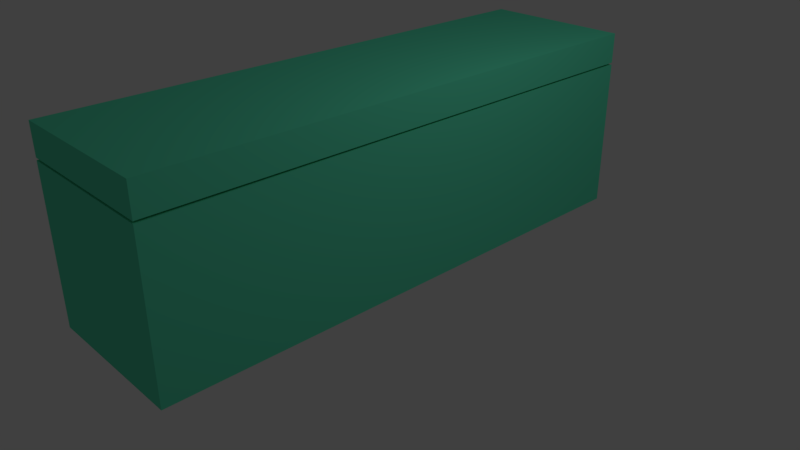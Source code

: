 # Source: Box.blend  (saved by Blender 2.79.0; exported with 4.5.12 LTS)
import bpy
from mathutils import Matrix  # noqa: F401  (used for matrix-valued properties, if any)

bpy.ops.wm.read_factory_settings(use_empty=True)
scene = bpy.context.scene
scene.name = 'Scene'

# ---- collections
col_collection_1 = bpy.data.collections.new('Collection 1'); scene.collection.children.link(col_collection_1)

# ---- materials (node trees are filled in below, after node groups)
mat_material = bpy.data.materials.new('Material')
mat_material.alpha_threshold = 0.0
mat_material.use_transparent_shadow = False
mat_material.diffuse_color = (0.1166, 0.8, 0.4944, 1.0)
mat_material.roughness = 0.5
mat_material.line_color = (0.0, 0.0, 0.0, 1.0)

# ---- material node trees

# ---- world
world_world = bpy.data.worlds.new('World'); scene.world = world_world
world_world.color = (0.05088, 0.05088, 0.05088)
world_world.use_sun_shadow = False
world_world.sun_shadow_jitter_overblur = 0.0
world_world.cycles.sampling_method = 'MANUAL'

# ---- cameras
cam_camera = bpy.data.cameras.new('Camera')
cam_camera.clip_end = 100.0
cam_camera.lens = 35.0
cam_camera.sensor_width = 32.0
cam_camera.sensor_height = 18.0
cam_camera.ortho_scale = 7.314
cam_camera.dof.focus_distance = 0.0
cam_camera.dof.aperture_fstop = 128.0

# ---- lights
light_lamp = bpy.data.lights.new('Lamp', 'POINT')
light_lamp.transmission_factor = 0.0
light_lamp.cutoff_distance = 30.0
light_lamp.energy = 100.0
light_lamp.shadow_buffer_clip_start = 1.001
light_lamp.shadow_soft_size = 0.1
light_lamp.shadow_maximum_resolution = 0.006
light_lamp.use_absolute_resolution = True

# ---- meshes
me_cube_001 = bpy.data.meshes.new('Cube.001')
me_cube_001.from_pydata([(1.0, 1.0, -1.0), (1.0, -1.0, -1.0), (-1.0, -1.0, -1.0), (-1.0, 1.0, -1.0), (1.0, 1.0, 1.0), (1.0, -1.0, 1.0), (-1.0, -1.0, 1.0), (-1.0, 1.0, 1.0)], [], [(0, 1, 2, 3), (4, 7, 6, 5), (0, 4, 5, 1), (1, 5, 6, 2), (2, 6, 7, 3), (4, 0, 3, 7)])
me_cube_001.materials.append(mat_material)
me_cube_001.use_remesh_preserve_volume = False
me_cube_001.use_remesh_preserve_attributes = False
me_cube_001.use_mirror_vertex_groups = False
me_cube_001.update()
me_cube = bpy.data.meshes.new('Cube')
me_cube.from_pydata([(1.0, 1.0, -1.0), (1.0, -1.0, -1.0), (-1.0, -1.0, -1.0), (-1.0, 1.0, -1.0), (1.0, 1.0, 1.0), (1.0, -1.0, 1.0), (-1.0, -1.0, 1.0), (-1.0, 1.0, 1.0)], [], [(0, 1, 2, 3), (4, 7, 6, 5), (0, 4, 5, 1), (1, 5, 6, 2), (2, 6, 7, 3), (4, 0, 3, 7)])
me_cube.materials.append(mat_material)
me_cube.use_remesh_preserve_volume = False
me_cube.use_remesh_preserve_attributes = False
me_cube.use_mirror_vertex_groups = False
me_cube.update()
arm_armature = bpy.data.armatures.new('Armature')  # bones are not reproduced

# ---- objects
ob_armature = bpy.data.objects.new('Armature', arm_armature)
ob_cube_001 = bpy.data.objects.new('Cube.001', me_cube_001)
ob_cube = bpy.data.objects.new('Cube', me_cube)
ob_lamp = bpy.data.objects.new('Lamp', light_lamp)
ob_camera = bpy.data.objects.new('Camera', cam_camera)

# ---- transforms, parenting, visibility, modifiers, constraints
ob_armature.location = (-0.9398, -9.62e-05, 2.182)
ob_armature.rotation_euler = (-0.0, 1.571, 0.0)
ob_armature.scale = (2.023, 2.023, 2.023)
ob_armature.show_in_front = True
ob_armature.lineart.crease_threshold = 0.0
ob_cube_001.parent = ob_armature
ob_cube_001.matrix_parent_inverse = Matrix(((3.732e-08, 0.0, -0.4944, 1.079), (1.084e-19, 0.4944, -1.819e-12, 4.756e-05), (0.4944, 0.0, 5.96e-08, 0.4646), (0.0, 0.0, 0.0, 1.0)))
ob_cube_001.location = (0.0, 0.0, 2.224)
ob_cube_001.scale = (1.0, 3.554, 0.2)
ob_cube_001.lock_rotations_4d = False
ob_cube_001.empty_display_type = 'ARROWS'
ob_cube_001.lineart.crease_threshold = 0.0
_vg = ob_cube_001.vertex_groups.new(name='Bone')
_vg.add([0, 1, 2, 3, 4, 5, 6, 7], 1.0, 'REPLACE')
_m = ob_cube_001.modifiers.new('Armature', 'ARMATURE')
_m.object = ob_armature
ob_cube.parent = ob_armature
ob_cube.matrix_parent_inverse = Matrix(((3.732e-08, 0.0, -0.4944, 1.079), (1.084e-19, 0.4944, -1.819e-12, 4.756e-05), (0.4944, 0.0, 5.96e-08, 0.4646), (0.0, 0.0, 0.0, 1.0)))
ob_cube.location = (0.0, 0.0, 0.9958)
ob_cube.scale = (1.0, 3.554, 1.0)
ob_cube.lock_rotations_4d = False
ob_cube.empty_display_type = 'ARROWS'
ob_cube.lineart.crease_threshold = 0.0
_vg = ob_cube.vertex_groups.new(name='Bone')
_m = ob_cube.modifiers.new('Armature', 'ARMATURE')
_m.object = ob_armature
ob_lamp.location = (4.076, 1.005, 5.904)
ob_lamp.rotation_euler = (0.6503, 0.05522, 1.866)
ob_lamp.lock_rotations_4d = False
ob_lamp.empty_display_type = 'ARROWS'
ob_lamp.color = (0.0, 0.0, 0.0, 0.0)
ob_lamp.hide_viewport = True
ob_lamp.lineart.crease_threshold = 0.0
ob_camera.location = (7.481, -6.508, 5.344)
ob_camera.rotation_euler = (1.109, 0.0, 0.8149)
ob_camera.lock_rotations_4d = False
ob_camera.empty_display_type = 'ARROWS'
ob_camera.color = (0.0, 0.0, 0.0, 0.0)
ob_camera.hide_viewport = True
ob_camera.display_type = 'WIRE'
ob_camera.lineart.crease_threshold = 0.0

# ---- collection membership
col_collection_1.objects.link(ob_armature)
col_collection_1.objects.link(ob_cube_001)
col_collection_1.objects.link(ob_cube)
col_collection_1.objects.link(ob_lamp)
col_collection_1.objects.link(ob_camera)

# ---- scene / render settings (as saved in the file)
scene.camera = ob_camera
scene.frame_start = 1; scene.frame_end = 50; scene.frame_set(40)
scene.render.engine = 'BLENDER_EEVEE_NEXT'
scene.render.resolution_percentage = 50
scene.render.dither_intensity = 0.0
scene.cycles.use_denoising = False
scene.cycles.samples = 128
scene.cycles.sampling_pattern = 'TABULATED_SOBOL'
scene.cycles.use_adaptive_sampling = False
scene.cycles.use_light_tree = False
scene.cycles.blur_glossy = 0.0
scene.cycles.sample_clamp_indirect = 0.0
scene.view_settings.view_transform = 'Standard'
bpy.context.view_layer.update()
